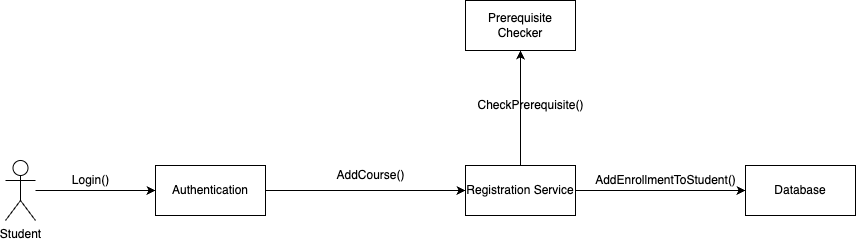

The diagram above was exported from draw.io. Its source (the exported page's mxGraphModel, read from the mxfile embedded in the PNG):
<mxGraphModel dx="1715" dy="1034" grid="1" gridSize="10" guides="1" tooltips="1" connect="1" arrows="1" fold="1" page="1" pageScale="1" pageWidth="1100" pageHeight="850" background="none" math="0" shadow="0">
  <root>
    <mxCell id="0" />
    <mxCell id="1" parent="0" />
    <mxCell id="9EIaElXEinwlO5w9nvkp-54" style="edgeStyle=orthogonalEdgeStyle;rounded=0;orthogonalLoop=1;jettySize=auto;html=1;entryX=0;entryY=0.5;entryDx=0;entryDy=0;" edge="1" parent="1" source="9EIaElXEinwlO5w9nvkp-49" target="9EIaElXEinwlO5w9nvkp-53">
      <mxGeometry relative="1" as="geometry" />
    </mxCell>
    <mxCell id="9EIaElXEinwlO5w9nvkp-49" value="Authentication" style="html=1;whiteSpace=wrap;" vertex="1" parent="1">
      <mxGeometry x="260" y="355" width="110" height="50" as="geometry" />
    </mxCell>
    <mxCell id="9EIaElXEinwlO5w9nvkp-51" style="edgeStyle=orthogonalEdgeStyle;rounded=0;orthogonalLoop=1;jettySize=auto;html=1;entryX=0;entryY=0.5;entryDx=0;entryDy=0;" edge="1" parent="1" source="9EIaElXEinwlO5w9nvkp-50" target="9EIaElXEinwlO5w9nvkp-49">
      <mxGeometry relative="1" as="geometry">
        <mxPoint x="250" y="380" as="targetPoint" />
      </mxGeometry>
    </mxCell>
    <mxCell id="9EIaElXEinwlO5w9nvkp-50" value="Student" style="shape=umlActor;verticalLabelPosition=bottom;verticalAlign=top;html=1;outlineConnect=0;" vertex="1" parent="1">
      <mxGeometry x="110" y="350" width="30" height="60" as="geometry" />
    </mxCell>
    <mxCell id="9EIaElXEinwlO5w9nvkp-52" value="Login()" style="text;html=1;align=center;verticalAlign=middle;resizable=0;points=[];autosize=1;strokeColor=none;fillColor=none;" vertex="1" parent="1">
      <mxGeometry x="165" y="355" width="60" height="30" as="geometry" />
    </mxCell>
    <mxCell id="9EIaElXEinwlO5w9nvkp-59" style="edgeStyle=orthogonalEdgeStyle;rounded=0;orthogonalLoop=1;jettySize=auto;html=1;entryX=0.5;entryY=1;entryDx=0;entryDy=0;" edge="1" parent="1" source="9EIaElXEinwlO5w9nvkp-53" target="9EIaElXEinwlO5w9nvkp-58">
      <mxGeometry relative="1" as="geometry" />
    </mxCell>
    <mxCell id="9EIaElXEinwlO5w9nvkp-62" style="edgeStyle=orthogonalEdgeStyle;rounded=0;orthogonalLoop=1;jettySize=auto;html=1;entryX=0;entryY=0.5;entryDx=0;entryDy=0;" edge="1" parent="1" source="9EIaElXEinwlO5w9nvkp-53" target="9EIaElXEinwlO5w9nvkp-61">
      <mxGeometry relative="1" as="geometry" />
    </mxCell>
    <mxCell id="9EIaElXEinwlO5w9nvkp-53" value="Registration Service" style="html=1;whiteSpace=wrap;" vertex="1" parent="1">
      <mxGeometry x="570" y="355" width="110" height="50" as="geometry" />
    </mxCell>
    <mxCell id="9EIaElXEinwlO5w9nvkp-55" value="AddCourse()" style="text;html=1;align=center;verticalAlign=middle;resizable=0;points=[];autosize=1;strokeColor=none;fillColor=none;" vertex="1" parent="1">
      <mxGeometry x="430" y="350" width="90" height="30" as="geometry" />
    </mxCell>
    <mxCell id="9EIaElXEinwlO5w9nvkp-58" value="Prerequisite Checker" style="html=1;whiteSpace=wrap;" vertex="1" parent="1">
      <mxGeometry x="570" y="190" width="110" height="50" as="geometry" />
    </mxCell>
    <mxCell id="9EIaElXEinwlO5w9nvkp-60" value="CheckPrerequisite()" style="text;html=1;align=center;verticalAlign=middle;resizable=0;points=[];autosize=1;strokeColor=none;fillColor=none;" vertex="1" parent="1">
      <mxGeometry x="570" y="280" width="130" height="30" as="geometry" />
    </mxCell>
    <mxCell id="9EIaElXEinwlO5w9nvkp-61" value="Database" style="html=1;whiteSpace=wrap;" vertex="1" parent="1">
      <mxGeometry x="850" y="355" width="110" height="50" as="geometry" />
    </mxCell>
    <mxCell id="9EIaElXEinwlO5w9nvkp-63" value="AddEnrollmentToStudent()" style="text;html=1;align=center;verticalAlign=middle;resizable=0;points=[];autosize=1;strokeColor=none;fillColor=none;" vertex="1" parent="1">
      <mxGeometry x="690" y="355" width="160" height="30" as="geometry" />
    </mxCell>
  </root>
</mxGraphModel>